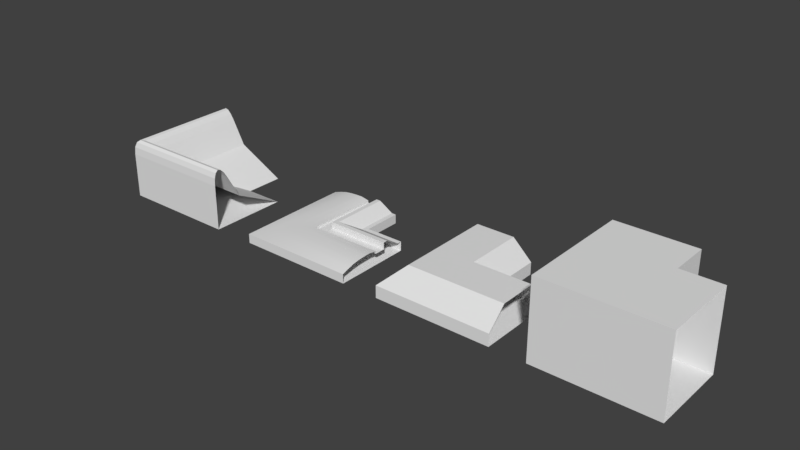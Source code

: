 # Source: corner_examples.blend  (saved by Blender 2.79.0; exported with 4.5.12 LTS)
import bpy
from mathutils import Matrix  # noqa: F401  (used for matrix-valued properties, if any)

bpy.ops.wm.read_factory_settings(use_empty=True)
scene = bpy.context.scene
scene.name = 'Scene'

# ---- collections
col_collection_1 = bpy.data.collections.new('Collection 1'); scene.collection.children.link(col_collection_1)

# ---- node groups
ng_auto_smooth = bpy.data.node_groups.new('Auto Smooth', 'GeometryNodeTree')
_s = ng_auto_smooth.interface.new_socket(name='Geometry', in_out='OUTPUT', socket_type='NodeSocketGeometry')
_s = ng_auto_smooth.interface.new_socket(name='Geometry', in_out='INPUT', socket_type='NodeSocketGeometry')
_s = ng_auto_smooth.interface.new_socket(name='Angle', in_out='INPUT', socket_type='NodeSocketFloat')
_s.subtype = 'ANGLE'
_s.min_value = 0.0
_s.max_value = 3.142
ng_auto_smooth.is_modifier = True
_N = ng_auto_smooth.nodes; _L = ng_auto_smooth.links
n0 = _N.new('NodeGroupOutput'); n0.name = 'Group Output'; n0.location = (480, -100)
n1 = _N.new('NodeGroupInput'); n1.name = 'Group Input'; n1.location = (-420, -300)
n2 = _N.new('NodeGroupInput'); n2.name = 'Group Input.001'; n2.location = (-60, -100)
n3 = _N.new('GeometryNodeSetShadeSmooth'); n3.name = 'Set Shade Smooth'; n3.location = (120, -100)
n3.domain = 'EDGE'
n4 = _N.new('GeometryNodeSetShadeSmooth'); n4.name = 'Set Shade Smooth.001'; n4.location = (300, -100)
n5 = _N.new('GeometryNodeInputMeshEdgeAngle'); n5.name = 'Edge Angle'; n5.location = (-420, -220)
n6 = _N.new('GeometryNodeInputEdgeSmooth'); n6.name = 'Is Edge Smooth'; n6.location = (-60, -160)
n7 = _N.new('GeometryNodeInputShadeSmooth'); n7.name = 'Is Face Smooth'; n7.location = (-240, -340)
n8 = _N.new('FunctionNodeBooleanMath'); n8.name = 'Boolean Math'; n8.location = (-60, -220)
n9 = _N.new('FunctionNodeCompare'); n9.name = 'Compare'; n9.location = (-240, -180)
n9.operation = 'LESS_EQUAL'
_L.new(n5.outputs[0], n9.inputs[0])
_L.new(n4.outputs[0], n0.inputs[0])
_L.new(n1.outputs[1], n9.inputs[1])
_L.new(n9.outputs[0], n8.inputs[0])
_L.new(n7.outputs[0], n8.inputs[1])
_L.new(n2.outputs[0], n3.inputs[0])
_L.new(n6.outputs[0], n3.inputs[1])
_L.new(n3.outputs[0], n4.inputs[0])
_L.new(n8.outputs[0], n3.inputs[2])
n0.is_active_output = True

# ---- world
world_world = bpy.data.worlds.new('World'); scene.world = world_world
world_world.color = (0.05088, 0.05088, 0.05088)
world_world.use_sun_shadow = False
world_world.sun_shadow_jitter_overblur = 0.0
world_world.cycles.sampling_method = 'MANUAL'

# ---- meshes
me_plane_005 = bpy.data.meshes.new('Plane.005')
me_plane_005.from_pydata([(-0.5449, 0.2702, 0.0), (-0.0001081, 0.2702, 0.0), (-0.5449, 0.2702, 0.08578), (-0.0001081, 0.2702, 0.08578), (-0.4087, 0.2702, 0.0), (-0.2725, 0.2702, 0.0), (-0.1363, 0.2702, 0.0), (-0.1363, 0.2702, 0.2139), (-0.2725, 0.2702, 0.2139), (-0.4087, 0.2702, 0.2139), (-0.5449, -0.547, -3.247e-08), (-0.0001081, -0.002225, -3.247e-08), (-0.5449, -0.547, 0.08578), (-0.0001081, -0.002225, 0.08578), (-0.4087, -0.4108, -3.247e-08), (-0.2725, -0.2746, -3.247e-08), (-0.1363, -0.1384, -3.247e-08), (-0.1363, -0.1384, 0.2139), (-0.2725, -0.2746, 0.2139), (-0.4087, -0.4108, 0.2139), (0.2723, -0.547, -3.247e-08), (0.2723, -0.002225, -3.247e-08), (0.2723, -0.547, 0.08578), (0.2723, -0.002225, 0.08578), (0.2723, -0.4108, -3.247e-08), (0.2723, -0.2746, -3.247e-08), (0.2723, -0.1384, -3.247e-08), (0.2723, -0.1384, 0.2139), (0.2723, -0.2746, 0.2139), (0.2723, -0.4108, 0.2139)], [], [(17, 18, 28, 27), (16, 11, 21, 26), (10, 14, 24, 20), (13, 17, 27, 23), (2, 0, 10, 12), (3, 7, 17, 13), (0, 4, 14, 10), (6, 1, 11, 16), (7, 8, 18, 17), (4, 5, 15, 14), (1, 3, 13, 11), (8, 9, 19, 18), (5, 6, 16, 15), (9, 2, 12, 19), (14, 15, 25, 24), (11, 13, 23, 21), (18, 19, 29, 28), (15, 16, 26, 25), (19, 12, 22, 29), (12, 10, 20, 22)])
me_plane_005.use_remesh_preserve_volume = False
me_plane_005.use_remesh_preserve_attributes = False
me_plane_005.use_mirror_vertex_groups = False
me_plane_005.update()
me_plane_004 = bpy.data.meshes.new('Plane.004')
me_plane_004.from_pydata([(-0.546, 0.2699, 0.0009925), (-0.03309, 0.2699, 0.0009925), (-0.546, 0.2699, 0.06556), (-0.03309, 0.2699, 0.06561), (-0.3991, 0.2699, 0.0009925), (-0.1357, 0.2699, 0.0009925), (-0.1357, 0.2699, 0.1264), (-0.3991, 0.2699, 0.1024), (-0.0009298, 0.2699, 0.0009925), (-0.0009298, 0.2699, 0.06561), (-0.1673, 0.2699, 0.1264), (-0.2425, 0.2699, 0.09491), (-0.2425, 0.2699, 0.0009925), (-0.2425, 0.2699, 0.07847), (-0.1673, 0.2699, 0.0009925), (-0.1673, 0.2699, 0.07847), (-0.4468, 0.2699, 0.09558), (-0.4468, 0.2699, 0.0009925), (-0.35, 0.2699, 0.1058), (-0.35, 0.2699, 0.0009925), (-0.3002, 0.2699, 0.0009925), (-0.3002, 0.2699, 0.1065), (-0.4908, 0.2699, 0.0839), (-0.4908, 0.2699, 0.0009925), (-0.546, -0.5472, 0.0009923), (-0.03309, -0.03429, 0.0009923), (-0.546, -0.5472, 0.06556), (-0.03309, -0.03429, 0.06561), (-0.3991, -0.4003, 0.0009923), (-0.1357, -0.1369, 0.0009923), (-0.1357, -0.1369, 0.1264), (-0.3991, -0.4003, 0.1024), (-0.0009297, -0.002125, 0.0009923), (-0.0009297, -0.002125, 0.06561), (-0.1673, -0.1685, 0.1264), (-0.2425, -0.2437, 0.09491), (-0.2425, -0.2437, 0.0009923), (-0.2425, -0.2437, 0.07847), (-0.1673, -0.1685, 0.0009923), (-0.1673, -0.1685, 0.07847), (-0.4468, -0.448, 0.09558), (-0.4468, -0.448, 0.0009923), (-0.35, -0.3512, 0.1058), (-0.35, -0.3512, 0.0009923), (-0.3002, -0.3014, 0.0009923), (-0.3002, -0.3014, 0.1065), (-0.4908, -0.492, 0.0839), (-0.4908, -0.492, 0.0009923), (0.2711, -0.5472, 0.0009923), (0.2711, -0.03429, 0.0009923), (0.2711, -0.5472, 0.06556), (0.2711, -0.03429, 0.06561), (0.2711, -0.4003, 0.0009923), (0.2711, -0.1369, 0.0009923), (0.2711, -0.1369, 0.1264), (0.2711, -0.4003, 0.1024), (0.2711, -0.002125, 0.0009923), (0.2711, -0.002125, 0.06561), (0.2711, -0.1685, 0.1264), (0.2711, -0.2437, 0.09491), (0.2711, -0.2437, 0.0009923), (0.2711, -0.2437, 0.07847), (0.2711, -0.1685, 0.0009923), (0.2711, -0.1685, 0.07847), (0.2711, -0.448, 0.09558), (0.2711, -0.448, 0.0009923), (0.2711, -0.3512, 0.1058), (0.2711, -0.3512, 0.0009923), (0.2711, -0.3014, 0.0009923), (0.2711, -0.3014, 0.1065), (0.2711, -0.492, 0.0839), (0.2711, -0.492, 0.0009923)], [], [(41, 28, 52, 65), (47, 41, 65, 71), (25, 32, 56, 49), (46, 26, 50, 70), (31, 40, 64, 55), (32, 33, 57, 56), (35, 45, 69, 59), (44, 36, 60, 68), (43, 44, 68, 67), (37, 35, 59, 61), (29, 25, 49, 53), (34, 39, 63, 58), (21, 18, 42, 45), (3, 6, 30, 27), (6, 10, 34, 30), (4, 19, 43, 28), (18, 7, 31, 42), (12, 14, 38, 36), (2, 0, 24, 26), (10, 15, 39, 34), (5, 1, 25, 29), (13, 11, 35, 37), (19, 20, 44, 43), (20, 12, 36, 44), (11, 21, 45, 35), (8, 9, 33, 32), (7, 16, 40, 31), (22, 2, 26, 46), (1, 8, 32, 25), (23, 17, 41, 47), (17, 4, 28, 41), (16, 22, 46, 40), (9, 3, 27, 33), (14, 5, 29, 38), (15, 13, 37, 39), (0, 23, 47, 24), (40, 46, 70, 64), (33, 27, 51, 57), (38, 29, 53, 62), (39, 37, 61, 63), (24, 47, 71, 48), (45, 42, 66, 69), (27, 30, 54, 51), (30, 34, 58, 54), (28, 43, 67, 52), (42, 31, 55, 66), (36, 38, 62, 60), (26, 24, 48, 50)])
me_plane_004.polygons.foreach_set('use_smooth', [True] * 48)
me_plane_004.use_remesh_preserve_volume = False
me_plane_004.use_remesh_preserve_attributes = False
me_plane_004.use_mirror_vertex_groups = False
me_plane_004.update()
me_plane_003 = bpy.data.meshes.new('Plane.003')
me_plane_003.from_pydata([(-0.5461, -0.5471, 1.623e-08), (-0.001305, -0.002313, 1.623e-08), (-0.5461, -0.5471, 0.5448), (-0.001305, -0.002313, 0.5448), (-0.5461, 0.2701, 3.247e-08), (-0.001305, 0.2701, 3.247e-08), (-0.5461, 0.2701, 0.5448), (-0.001305, 0.2701, 0.5448), (0.2711, -0.5471, 1.623e-08), (0.2711, -0.002313, 1.623e-08), (0.2711, -0.5471, 0.5448), (0.2711, -0.002313, 0.5448)], [], [(3, 11, 9, 1), (1, 5, 7, 3), (2, 6, 4, 0), (3, 7, 6, 2), (0, 4, 5, 1), (0, 8, 10, 2), (2, 10, 11, 3), (1, 9, 8, 0)])
me_plane_003.use_remesh_preserve_volume = False
me_plane_003.use_remesh_preserve_attributes = False
me_plane_003.use_mirror_vertex_groups = False
me_plane_003.update()
me_plane_002 = bpy.data.meshes.new('Plane.002')
me_plane_002.from_pydata([(-0.5443, -0.547, 1.623e-08), (0.0004283, -0.002291, 1.623e-08), (-0.3433, -0.346, 0.1747), (-0.5443, 0.2701, -3.247e-08), (0.0004283, 0.2701, -3.247e-08), (-0.3433, 0.2701, 0.1747), (0.2728, -0.547, 1.623e-08), (0.2728, -0.002291, 1.623e-08), (0.2728, -0.346, 0.1747), (-0.5443, -0.547, 0.3149), (-0.4346, -0.4373, 0.3427), (-0.5406, -0.5433, 0.3675), (-0.5296, -0.5323, 0.4027), (-0.5122, -0.5149, 0.4183), (-0.4895, -0.4922, 0.4129), (-0.463, -0.4657, 0.3872), (-0.5443, 0.2701, 0.3149), (-0.4346, 0.2701, 0.3427), (-0.5406, 0.2701, 0.3675), (-0.5296, 0.2701, 0.4027), (-0.5122, 0.2701, 0.4183), (-0.4895, 0.2701, 0.4129), (-0.463, 0.2701, 0.3872), (0.2728, -0.4373, 0.3427), (0.2728, -0.547, 0.3149), (0.2728, -0.4657, 0.3872), (0.2728, -0.4922, 0.4129), (0.2728, -0.5149, 0.4183), (0.2728, -0.5323, 0.4027), (0.2728, -0.5433, 0.3675)], [], [(1, 7, 6, 0), (0, 3, 4, 1), (1, 4, 5, 2), (10, 23, 8, 2), (9, 16, 3, 0), (2, 8, 7, 1), (2, 5, 17, 10), (16, 9, 11, 18), (18, 11, 12, 19), (19, 12, 13, 20), (20, 13, 14, 21), (21, 14, 15, 22), (22, 15, 10, 17), (9, 24, 29, 11), (11, 29, 28, 12), (12, 28, 27, 13), (13, 27, 26, 14), (14, 26, 25, 15), (15, 25, 23, 10), (0, 6, 24, 9)])
me_plane_002.use_remesh_preserve_volume = False
me_plane_002.use_remesh_preserve_attributes = False
me_plane_002.use_mirror_vertex_groups = False
me_plane_002.update()

# ---- objects
ob_corner_ex_4 = bpy.data.objects.new('Corner Ex 4', me_plane_005)
ob_corner_ex_3 = bpy.data.objects.new('Corner Ex 3', me_plane_004)
ob_corner_ex_2 = bpy.data.objects.new('Corner Ex 2', me_plane_003)
ob_corner_ex_1 = bpy.data.objects.new('Corner Ex 1', me_plane_002)

# ---- transforms, parenting, visibility, modifiers, constraints
ob_corner_ex_4.location = (0.5507, 0.6437, 0.0)
ob_corner_ex_4.lineart.crease_threshold = 0.0
ob_corner_ex_3.location = (-0.5262, 0.6437, 0.0)
ob_corner_ex_3.lineart.crease_threshold = 0.0
_m = ob_corner_ex_3.modifiers.new('Auto Smooth', 'NODES')
_m.node_group = ng_auto_smooth
_gi = [s.identifier for s in ng_auto_smooth.interface.items_tree if s.item_type == 'SOCKET' and s.in_out == 'INPUT']
_m[_gi[1]] = 0.5236  # Angle
ob_corner_ex_2.location = (1.617, 0.6437, 0.0)
ob_corner_ex_2.lineart.crease_threshold = 0.0
ob_corner_ex_1.location = (-1.642, 0.6437, 0.0)
ob_corner_ex_1.lineart.crease_threshold = 0.0

# ---- collection membership
col_collection_1.objects.link(ob_corner_ex_4)
col_collection_1.objects.link(ob_corner_ex_3)
col_collection_1.objects.link(ob_corner_ex_2)
col_collection_1.objects.link(ob_corner_ex_1)

# ---- scene / render settings (as saved in the file)
scene.frame_start = 1; scene.frame_end = 250; scene.frame_set(1)
scene.render.engine = 'CYCLES'
scene.render.resolution_percentage = 50
scene.render.dither_intensity = 0.0
scene.cycles.use_denoising = False
scene.cycles.samples = 128
scene.cycles.sampling_pattern = 'TABULATED_SOBOL'
scene.cycles.use_adaptive_sampling = False
scene.cycles.use_light_tree = False
scene.cycles.blur_glossy = 0.0
scene.cycles.sample_clamp_indirect = 0.0
scene.view_settings.view_transform = 'Standard'
bpy.context.view_layer.update()

# ---- added for rendering (the .blend has no active camera and no usable light): camera, sun
cam_auto = bpy.data.cameras.new('AutoCamera')
cam_auto.lens = 50.0
cam_auto.sensor_width = 36.0
cam_auto.clip_end = 1000.0
ob_auto_camera = bpy.data.objects.new('AutoCamera', cam_auto)
scene.collection.objects.link(ob_auto_camera)
ob_auto_camera.location = (3.72908, -4.14842, 3.37474)
ob_auto_camera.rotation_euler = (1.09748, -7.21219e-08, 0.694738)
scene.camera = ob_auto_camera
light_auto_sun = bpy.data.lights.new('AutoSun', 'SUN')
light_auto_sun.energy = 3.0
light_auto_sun.angle = 0.0523599
ob_auto_sun = bpy.data.objects.new('AutoSun', light_auto_sun)
scene.collection.objects.link(ob_auto_sun)
ob_auto_sun.rotation_euler = (0.872665, 0.174533, 0.523599)
bpy.context.view_layer.update()
